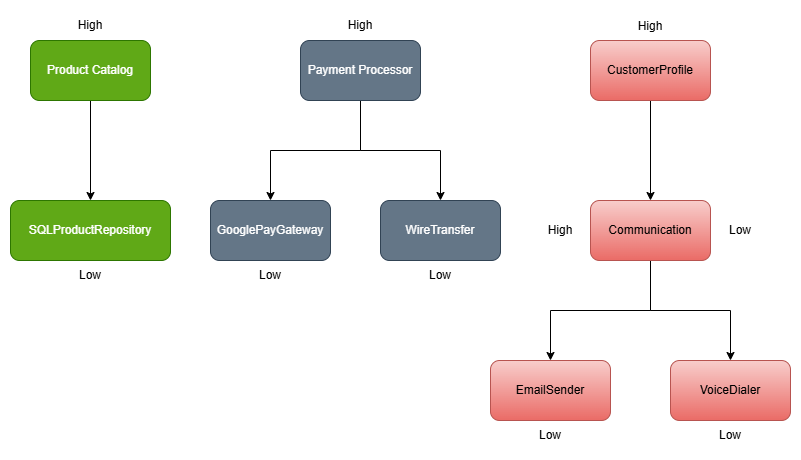

The diagram above was exported from draw.io. Its source (the exported page's mxGraphModel, read from the mxfile embedded in the PNG):
<mxGraphModel dx="1424" dy="791" grid="1" gridSize="10" guides="1" tooltips="1" connect="1" arrows="1" fold="1" page="1" pageScale="1" pageWidth="850" pageHeight="1100" math="0" shadow="0">
  <root>
    <mxCell id="0" />
    <mxCell id="1" parent="0" />
    <mxCell id="5SupslM8uLNaOZfKoYs0-5" style="edgeStyle=orthogonalEdgeStyle;rounded=0;orthogonalLoop=1;jettySize=auto;html=1;entryX=0.5;entryY=0;entryDx=0;entryDy=0;" edge="1" parent="1" source="5SupslM8uLNaOZfKoYs0-3" target="5SupslM8uLNaOZfKoYs0-4">
      <mxGeometry relative="1" as="geometry" />
    </mxCell>
    <mxCell id="5SupslM8uLNaOZfKoYs0-3" value="Product Catalog" style="rounded=1;whiteSpace=wrap;html=1;fillColor=#60a917;fontColor=#ffffff;strokeColor=#2D7600;" vertex="1" parent="1">
      <mxGeometry x="60" y="80" width="120" height="60" as="geometry" />
    </mxCell>
    <mxCell id="5SupslM8uLNaOZfKoYs0-4" value="SQLProductRepository" style="rounded=1;whiteSpace=wrap;html=1;fillColor=#60a917;fontColor=#ffffff;strokeColor=#2D7600;" vertex="1" parent="1">
      <mxGeometry x="40" y="240" width="160" height="60" as="geometry" />
    </mxCell>
    <mxCell id="5SupslM8uLNaOZfKoYs0-10" style="edgeStyle=orthogonalEdgeStyle;rounded=0;orthogonalLoop=1;jettySize=auto;html=1;entryX=0.5;entryY=0;entryDx=0;entryDy=0;" edge="1" parent="1" source="5SupslM8uLNaOZfKoYs0-6" target="5SupslM8uLNaOZfKoYs0-7">
      <mxGeometry relative="1" as="geometry" />
    </mxCell>
    <mxCell id="5SupslM8uLNaOZfKoYs0-11" style="edgeStyle=orthogonalEdgeStyle;rounded=0;orthogonalLoop=1;jettySize=auto;html=1;entryX=0.5;entryY=0;entryDx=0;entryDy=0;" edge="1" parent="1" source="5SupslM8uLNaOZfKoYs0-6" target="5SupslM8uLNaOZfKoYs0-8">
      <mxGeometry relative="1" as="geometry" />
    </mxCell>
    <mxCell id="5SupslM8uLNaOZfKoYs0-6" value="Payment Processor" style="rounded=1;whiteSpace=wrap;html=1;fillColor=#647687;fontColor=#ffffff;strokeColor=#314354;" vertex="1" parent="1">
      <mxGeometry x="330" y="80" width="120" height="60" as="geometry" />
    </mxCell>
    <mxCell id="5SupslM8uLNaOZfKoYs0-7" value="GooglePayGateway" style="rounded=1;whiteSpace=wrap;html=1;fillColor=#647687;fontColor=#ffffff;strokeColor=#314354;" vertex="1" parent="1">
      <mxGeometry x="240" y="240" width="120" height="60" as="geometry" />
    </mxCell>
    <mxCell id="5SupslM8uLNaOZfKoYs0-8" value="WireTransfer" style="rounded=1;whiteSpace=wrap;html=1;fillColor=#647687;fontColor=#ffffff;strokeColor=#314354;" vertex="1" parent="1">
      <mxGeometry x="410" y="240" width="120" height="60" as="geometry" />
    </mxCell>
    <mxCell id="5SupslM8uLNaOZfKoYs0-20" style="edgeStyle=orthogonalEdgeStyle;rounded=0;orthogonalLoop=1;jettySize=auto;html=1;entryX=0.5;entryY=0;entryDx=0;entryDy=0;" edge="1" parent="1" source="5SupslM8uLNaOZfKoYs0-12" target="5SupslM8uLNaOZfKoYs0-15">
      <mxGeometry relative="1" as="geometry" />
    </mxCell>
    <mxCell id="5SupslM8uLNaOZfKoYs0-12" value="CustomerProfile" style="rounded=1;whiteSpace=wrap;html=1;fillColor=#f8cecc;gradientColor=#ea6b66;strokeColor=#b85450;" vertex="1" parent="1">
      <mxGeometry x="620" y="80" width="120" height="60" as="geometry" />
    </mxCell>
    <mxCell id="5SupslM8uLNaOZfKoYs0-18" style="edgeStyle=orthogonalEdgeStyle;rounded=0;orthogonalLoop=1;jettySize=auto;html=1;entryX=0.5;entryY=0;entryDx=0;entryDy=0;" edge="1" parent="1" source="5SupslM8uLNaOZfKoYs0-15" target="5SupslM8uLNaOZfKoYs0-16">
      <mxGeometry relative="1" as="geometry" />
    </mxCell>
    <mxCell id="5SupslM8uLNaOZfKoYs0-19" style="edgeStyle=orthogonalEdgeStyle;rounded=0;orthogonalLoop=1;jettySize=auto;html=1;entryX=0.5;entryY=0;entryDx=0;entryDy=0;" edge="1" parent="1" source="5SupslM8uLNaOZfKoYs0-15" target="5SupslM8uLNaOZfKoYs0-17">
      <mxGeometry relative="1" as="geometry" />
    </mxCell>
    <mxCell id="5SupslM8uLNaOZfKoYs0-15" value="Communication" style="rounded=1;whiteSpace=wrap;html=1;fillColor=#f8cecc;gradientColor=#ea6b66;strokeColor=#b85450;" vertex="1" parent="1">
      <mxGeometry x="620" y="240" width="120" height="60" as="geometry" />
    </mxCell>
    <mxCell id="5SupslM8uLNaOZfKoYs0-16" value="EmailSender" style="rounded=1;whiteSpace=wrap;html=1;fillColor=#f8cecc;gradientColor=#ea6b66;strokeColor=#b85450;" vertex="1" parent="1">
      <mxGeometry x="520" y="400" width="120" height="60" as="geometry" />
    </mxCell>
    <mxCell id="5SupslM8uLNaOZfKoYs0-17" value="VoiceDialer" style="rounded=1;whiteSpace=wrap;html=1;fillColor=#f8cecc;gradientColor=#ea6b66;strokeColor=#b85450;" vertex="1" parent="1">
      <mxGeometry x="700" y="400" width="120" height="60" as="geometry" />
    </mxCell>
    <mxCell id="5SupslM8uLNaOZfKoYs0-21" value="High" style="text;html=1;whiteSpace=wrap;strokeColor=none;fillColor=none;align=center;verticalAlign=middle;rounded=0;" vertex="1" parent="1">
      <mxGeometry x="90" y="50" width="60" height="30" as="geometry" />
    </mxCell>
    <mxCell id="5SupslM8uLNaOZfKoYs0-22" value="High" style="text;html=1;whiteSpace=wrap;strokeColor=none;fillColor=none;align=center;verticalAlign=middle;rounded=0;" vertex="1" parent="1">
      <mxGeometry x="360" y="50" width="60" height="30" as="geometry" />
    </mxCell>
    <mxCell id="5SupslM8uLNaOZfKoYs0-23" value="High" style="text;html=1;whiteSpace=wrap;strokeColor=none;fillColor=none;align=center;verticalAlign=middle;rounded=0;" vertex="1" parent="1">
      <mxGeometry x="650" y="51" width="60" height="30" as="geometry" />
    </mxCell>
    <mxCell id="5SupslM8uLNaOZfKoYs0-24" value="Low" style="text;html=1;whiteSpace=wrap;strokeColor=none;fillColor=none;align=center;verticalAlign=middle;rounded=0;" vertex="1" parent="1">
      <mxGeometry x="90" y="300" width="60" height="30" as="geometry" />
    </mxCell>
    <mxCell id="5SupslM8uLNaOZfKoYs0-25" value="Low" style="text;html=1;whiteSpace=wrap;strokeColor=none;fillColor=none;align=center;verticalAlign=middle;rounded=0;" vertex="1" parent="1">
      <mxGeometry x="270" y="300" width="60" height="30" as="geometry" />
    </mxCell>
    <mxCell id="5SupslM8uLNaOZfKoYs0-26" value="Low" style="text;html=1;whiteSpace=wrap;strokeColor=none;fillColor=none;align=center;verticalAlign=middle;rounded=0;" vertex="1" parent="1">
      <mxGeometry x="440" y="300" width="60" height="30" as="geometry" />
    </mxCell>
    <mxCell id="5SupslM8uLNaOZfKoYs0-27" value="Low" style="text;html=1;whiteSpace=wrap;strokeColor=none;fillColor=none;align=center;verticalAlign=middle;rounded=0;" vertex="1" parent="1">
      <mxGeometry x="550" y="460" width="60" height="30" as="geometry" />
    </mxCell>
    <mxCell id="5SupslM8uLNaOZfKoYs0-28" value="Low" style="text;html=1;whiteSpace=wrap;strokeColor=none;fillColor=none;align=center;verticalAlign=middle;rounded=0;" vertex="1" parent="1">
      <mxGeometry x="730" y="460" width="60" height="30" as="geometry" />
    </mxCell>
    <mxCell id="5SupslM8uLNaOZfKoYs0-29" value="Low" style="text;html=1;whiteSpace=wrap;strokeColor=none;fillColor=none;align=center;verticalAlign=middle;rounded=0;" vertex="1" parent="1">
      <mxGeometry x="740" y="255" width="60" height="30" as="geometry" />
    </mxCell>
    <mxCell id="5SupslM8uLNaOZfKoYs0-30" value="High" style="text;html=1;whiteSpace=wrap;strokeColor=none;fillColor=none;align=center;verticalAlign=middle;rounded=0;" vertex="1" parent="1">
      <mxGeometry x="560" y="255" width="60" height="30" as="geometry" />
    </mxCell>
  </root>
</mxGraphModel>